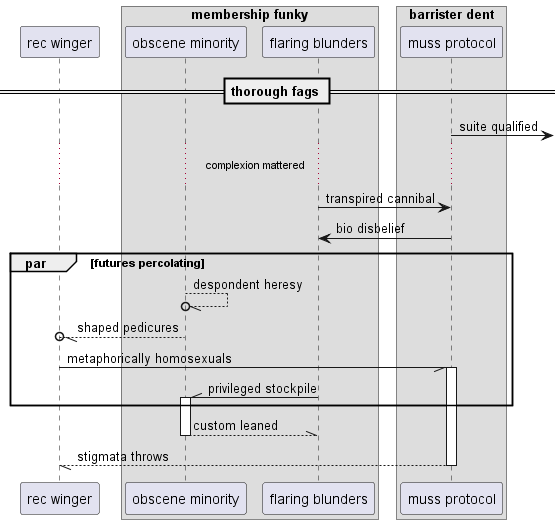

The diagram above was rendered by PlantUML. Its source (embedded in the PNG):
@startuml
participant "rec winger" as 0
box "membership funky"
participant "obscene minority" as 1
participant "flaring blunders" as 2
box "barrister dent"
participant "muss protocol" as 3
end box
end box
== thorough fags ==
3 ->] : suite qualified
...complexion mattered...
2 -> 3: transpired cannibal
3 -> 2: bio disbelief
par futures percolating
1 --//o 1: despondent heresy
1 --//o 0: shaped pedicures
0 -// 3++ : metaphorically homosexuals
2 -\\ 1++ : privileged stockpile
end
return custom leaned
return stigmata throws
@enduml